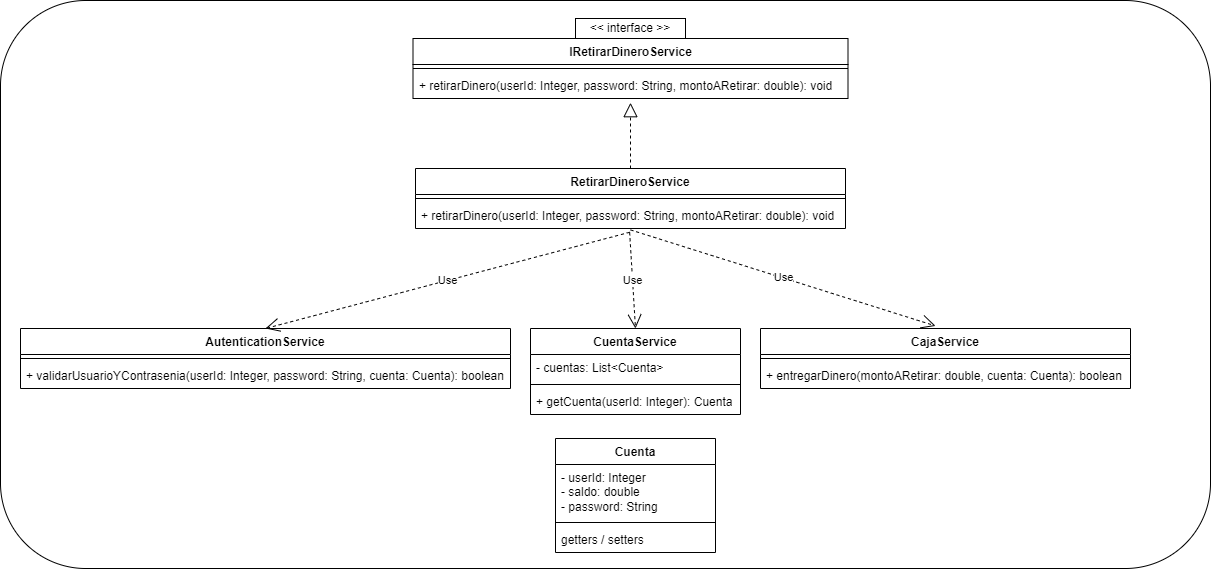

The diagram above was exported from draw.io. Its source (the exported page's mxGraphModel, read from the mxfile embedded in the PNG):
<mxGraphModel dx="1877" dy="1739" grid="1" gridSize="10" guides="1" tooltips="1" connect="1" arrows="1" fold="1" page="1" pageScale="1" pageWidth="827" pageHeight="1169" math="0" shadow="0">
  <root>
    <mxCell id="0" />
    <mxCell id="1" parent="0" />
    <mxCell id="AQvYzHImgfOkLyHQVvzu-31" value="" style="rounded=1;whiteSpace=wrap;html=1;" vertex="1" parent="1">
      <mxGeometry x="-20" y="-78" width="1210" height="568" as="geometry" />
    </mxCell>
    <mxCell id="AQvYzHImgfOkLyHQVvzu-1" value="AutenticationService" style="swimlane;fontStyle=1;align=center;verticalAlign=top;childLayout=stackLayout;horizontal=1;startSize=26;horizontalStack=0;resizeParent=1;resizeParentMax=0;resizeLast=0;collapsible=1;marginBottom=0;whiteSpace=wrap;html=1;" vertex="1" parent="1">
      <mxGeometry y="250" width="490" height="60" as="geometry" />
    </mxCell>
    <mxCell id="AQvYzHImgfOkLyHQVvzu-3" value="" style="line;strokeWidth=1;fillColor=none;align=left;verticalAlign=middle;spacingTop=-1;spacingLeft=3;spacingRight=3;rotatable=0;labelPosition=right;points=[];portConstraint=eastwest;strokeColor=inherit;" vertex="1" parent="AQvYzHImgfOkLyHQVvzu-1">
      <mxGeometry y="26" width="490" height="8" as="geometry" />
    </mxCell>
    <mxCell id="AQvYzHImgfOkLyHQVvzu-4" value="+ validarUsuarioYContrasenia(userId: Integer, password: String, cuenta: Cuenta): boolean" style="text;strokeColor=none;fillColor=none;align=left;verticalAlign=top;spacingLeft=4;spacingRight=4;overflow=hidden;rotatable=0;points=[[0,0.5],[1,0.5]];portConstraint=eastwest;whiteSpace=wrap;html=1;" vertex="1" parent="AQvYzHImgfOkLyHQVvzu-1">
      <mxGeometry y="34" width="490" height="26" as="geometry" />
    </mxCell>
    <mxCell id="AQvYzHImgfOkLyHQVvzu-5" value="CuentaService" style="swimlane;fontStyle=1;align=center;verticalAlign=top;childLayout=stackLayout;horizontal=1;startSize=26;horizontalStack=0;resizeParent=1;resizeParentMax=0;resizeLast=0;collapsible=1;marginBottom=0;whiteSpace=wrap;html=1;" vertex="1" parent="1">
      <mxGeometry x="510" y="250" width="210" height="86" as="geometry" />
    </mxCell>
    <mxCell id="AQvYzHImgfOkLyHQVvzu-6" value="- cuentas: List&amp;lt;Cuenta&amp;gt;" style="text;strokeColor=none;fillColor=none;align=left;verticalAlign=top;spacingLeft=4;spacingRight=4;overflow=hidden;rotatable=0;points=[[0,0.5],[1,0.5]];portConstraint=eastwest;whiteSpace=wrap;html=1;" vertex="1" parent="AQvYzHImgfOkLyHQVvzu-5">
      <mxGeometry y="26" width="210" height="26" as="geometry" />
    </mxCell>
    <mxCell id="AQvYzHImgfOkLyHQVvzu-7" value="" style="line;strokeWidth=1;fillColor=none;align=left;verticalAlign=middle;spacingTop=-1;spacingLeft=3;spacingRight=3;rotatable=0;labelPosition=right;points=[];portConstraint=eastwest;strokeColor=inherit;" vertex="1" parent="AQvYzHImgfOkLyHQVvzu-5">
      <mxGeometry y="52" width="210" height="8" as="geometry" />
    </mxCell>
    <mxCell id="AQvYzHImgfOkLyHQVvzu-8" value="+ getCuenta(userId: Integer): Cuenta" style="text;strokeColor=none;fillColor=none;align=left;verticalAlign=top;spacingLeft=4;spacingRight=4;overflow=hidden;rotatable=0;points=[[0,0.5],[1,0.5]];portConstraint=eastwest;whiteSpace=wrap;html=1;" vertex="1" parent="AQvYzHImgfOkLyHQVvzu-5">
      <mxGeometry y="60" width="210" height="26" as="geometry" />
    </mxCell>
    <mxCell id="AQvYzHImgfOkLyHQVvzu-9" value="CajaService" style="swimlane;fontStyle=1;align=center;verticalAlign=top;childLayout=stackLayout;horizontal=1;startSize=26;horizontalStack=0;resizeParent=1;resizeParentMax=0;resizeLast=0;collapsible=1;marginBottom=0;whiteSpace=wrap;html=1;" vertex="1" parent="1">
      <mxGeometry x="740" y="250" width="370" height="60" as="geometry" />
    </mxCell>
    <mxCell id="AQvYzHImgfOkLyHQVvzu-11" value="" style="line;strokeWidth=1;fillColor=none;align=left;verticalAlign=middle;spacingTop=-1;spacingLeft=3;spacingRight=3;rotatable=0;labelPosition=right;points=[];portConstraint=eastwest;strokeColor=inherit;" vertex="1" parent="AQvYzHImgfOkLyHQVvzu-9">
      <mxGeometry y="26" width="370" height="8" as="geometry" />
    </mxCell>
    <mxCell id="AQvYzHImgfOkLyHQVvzu-12" value="+ entregarDinero(montoARetirar: double, cuenta: Cuenta): boolean" style="text;strokeColor=none;fillColor=none;align=left;verticalAlign=top;spacingLeft=4;spacingRight=4;overflow=hidden;rotatable=0;points=[[0,0.5],[1,0.5]];portConstraint=eastwest;whiteSpace=wrap;html=1;" vertex="1" parent="AQvYzHImgfOkLyHQVvzu-9">
      <mxGeometry y="34" width="370" height="26" as="geometry" />
    </mxCell>
    <mxCell id="AQvYzHImgfOkLyHQVvzu-13" value="Cuenta" style="swimlane;fontStyle=1;align=center;verticalAlign=top;childLayout=stackLayout;horizontal=1;startSize=26;horizontalStack=0;resizeParent=1;resizeParentMax=0;resizeLast=0;collapsible=1;marginBottom=0;whiteSpace=wrap;html=1;" vertex="1" parent="1">
      <mxGeometry x="535" y="360" width="160" height="114" as="geometry" />
    </mxCell>
    <mxCell id="AQvYzHImgfOkLyHQVvzu-14" value="- userId: Integer&lt;br&gt;- saldo: double&lt;br&gt;- password: String" style="text;strokeColor=none;fillColor=none;align=left;verticalAlign=top;spacingLeft=4;spacingRight=4;overflow=hidden;rotatable=0;points=[[0,0.5],[1,0.5]];portConstraint=eastwest;whiteSpace=wrap;html=1;" vertex="1" parent="AQvYzHImgfOkLyHQVvzu-13">
      <mxGeometry y="26" width="160" height="54" as="geometry" />
    </mxCell>
    <mxCell id="AQvYzHImgfOkLyHQVvzu-15" value="" style="line;strokeWidth=1;fillColor=none;align=left;verticalAlign=middle;spacingTop=-1;spacingLeft=3;spacingRight=3;rotatable=0;labelPosition=right;points=[];portConstraint=eastwest;strokeColor=inherit;" vertex="1" parent="AQvYzHImgfOkLyHQVvzu-13">
      <mxGeometry y="80" width="160" height="8" as="geometry" />
    </mxCell>
    <mxCell id="AQvYzHImgfOkLyHQVvzu-16" value="getters / setters" style="text;strokeColor=none;fillColor=none;align=left;verticalAlign=top;spacingLeft=4;spacingRight=4;overflow=hidden;rotatable=0;points=[[0,0.5],[1,0.5]];portConstraint=eastwest;whiteSpace=wrap;html=1;" vertex="1" parent="AQvYzHImgfOkLyHQVvzu-13">
      <mxGeometry y="88" width="160" height="26" as="geometry" />
    </mxCell>
    <mxCell id="AQvYzHImgfOkLyHQVvzu-17" value="IRetirarDineroService" style="swimlane;fontStyle=1;align=center;verticalAlign=top;childLayout=stackLayout;horizontal=1;startSize=26;horizontalStack=0;resizeParent=1;resizeParentMax=0;resizeLast=0;collapsible=1;marginBottom=0;whiteSpace=wrap;html=1;" vertex="1" parent="1">
      <mxGeometry x="392.5" y="-40" width="435" height="60" as="geometry" />
    </mxCell>
    <mxCell id="AQvYzHImgfOkLyHQVvzu-19" value="" style="line;strokeWidth=1;fillColor=none;align=left;verticalAlign=middle;spacingTop=-1;spacingLeft=3;spacingRight=3;rotatable=0;labelPosition=right;points=[];portConstraint=eastwest;strokeColor=inherit;" vertex="1" parent="AQvYzHImgfOkLyHQVvzu-17">
      <mxGeometry y="26" width="435" height="8" as="geometry" />
    </mxCell>
    <mxCell id="AQvYzHImgfOkLyHQVvzu-20" value="+ retirarDinero(userId: Integer, password: String, montoARetirar: double): void" style="text;strokeColor=none;fillColor=none;align=left;verticalAlign=top;spacingLeft=4;spacingRight=4;overflow=hidden;rotatable=0;points=[[0,0.5],[1,0.5]];portConstraint=eastwest;whiteSpace=wrap;html=1;" vertex="1" parent="AQvYzHImgfOkLyHQVvzu-17">
      <mxGeometry y="34" width="435" height="26" as="geometry" />
    </mxCell>
    <mxCell id="AQvYzHImgfOkLyHQVvzu-21" value="&amp;lt;&amp;lt; interface &amp;gt;&amp;gt;" style="html=1;whiteSpace=wrap;" vertex="1" parent="1">
      <mxGeometry x="555" y="-60" width="110" height="20" as="geometry" />
    </mxCell>
    <mxCell id="AQvYzHImgfOkLyHQVvzu-22" value="RetirarDineroService" style="swimlane;fontStyle=1;align=center;verticalAlign=top;childLayout=stackLayout;horizontal=1;startSize=26;horizontalStack=0;resizeParent=1;resizeParentMax=0;resizeLast=0;collapsible=1;marginBottom=0;whiteSpace=wrap;html=1;" vertex="1" parent="1">
      <mxGeometry x="395" y="90" width="430" height="60" as="geometry" />
    </mxCell>
    <mxCell id="AQvYzHImgfOkLyHQVvzu-24" value="" style="line;strokeWidth=1;fillColor=none;align=left;verticalAlign=middle;spacingTop=-1;spacingLeft=3;spacingRight=3;rotatable=0;labelPosition=right;points=[];portConstraint=eastwest;strokeColor=inherit;" vertex="1" parent="AQvYzHImgfOkLyHQVvzu-22">
      <mxGeometry y="26" width="430" height="8" as="geometry" />
    </mxCell>
    <mxCell id="AQvYzHImgfOkLyHQVvzu-25" value="+ retirarDinero(userId: Integer, password: String, montoARetirar: double): void" style="text;strokeColor=none;fillColor=none;align=left;verticalAlign=top;spacingLeft=4;spacingRight=4;overflow=hidden;rotatable=0;points=[[0,0.5],[1,0.5]];portConstraint=eastwest;whiteSpace=wrap;html=1;" vertex="1" parent="AQvYzHImgfOkLyHQVvzu-22">
      <mxGeometry y="34" width="430" height="26" as="geometry" />
    </mxCell>
    <mxCell id="AQvYzHImgfOkLyHQVvzu-26" value="Use" style="endArrow=open;endSize=12;dashed=1;html=1;rounded=0;exitX=0.498;exitY=1.146;exitDx=0;exitDy=0;exitPerimeter=0;entryX=0.5;entryY=0;entryDx=0;entryDy=0;" edge="1" parent="1" source="AQvYzHImgfOkLyHQVvzu-25" target="AQvYzHImgfOkLyHQVvzu-1">
      <mxGeometry width="160" relative="1" as="geometry">
        <mxPoint x="460" y="210" as="sourcePoint" />
        <mxPoint x="620" y="210" as="targetPoint" />
      </mxGeometry>
    </mxCell>
    <mxCell id="AQvYzHImgfOkLyHQVvzu-27" value="Use" style="endArrow=open;endSize=12;dashed=1;html=1;rounded=0;exitX=0.498;exitY=1.146;exitDx=0;exitDy=0;exitPerimeter=0;entryX=0.5;entryY=0;entryDx=0;entryDy=0;" edge="1" parent="1" source="AQvYzHImgfOkLyHQVvzu-25" target="AQvYzHImgfOkLyHQVvzu-5">
      <mxGeometry width="160" relative="1" as="geometry">
        <mxPoint x="619" y="164" as="sourcePoint" />
        <mxPoint x="300" y="260" as="targetPoint" />
      </mxGeometry>
    </mxCell>
    <mxCell id="AQvYzHImgfOkLyHQVvzu-28" value="Use" style="endArrow=open;endSize=12;dashed=1;html=1;rounded=0;exitX=0.5;exitY=1.054;exitDx=0;exitDy=0;exitPerimeter=0;entryX=0.473;entryY=-0.043;entryDx=0;entryDy=0;entryPerimeter=0;" edge="1" parent="1" source="AQvYzHImgfOkLyHQVvzu-25" target="AQvYzHImgfOkLyHQVvzu-9">
      <mxGeometry width="160" relative="1" as="geometry">
        <mxPoint x="619" y="164" as="sourcePoint" />
        <mxPoint x="625" y="260" as="targetPoint" />
      </mxGeometry>
    </mxCell>
    <mxCell id="AQvYzHImgfOkLyHQVvzu-30" value="" style="endArrow=block;dashed=1;endFill=0;endSize=12;html=1;rounded=0;exitX=0.5;exitY=0;exitDx=0;exitDy=0;entryX=0.5;entryY=1.162;entryDx=0;entryDy=0;entryPerimeter=0;" edge="1" parent="1" source="AQvYzHImgfOkLyHQVvzu-22" target="AQvYzHImgfOkLyHQVvzu-20">
      <mxGeometry width="160" relative="1" as="geometry">
        <mxPoint x="460" y="210" as="sourcePoint" />
        <mxPoint x="620" y="210" as="targetPoint" />
      </mxGeometry>
    </mxCell>
  </root>
</mxGraphModel>